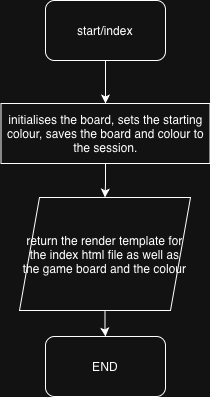

The diagram above was exported from draw.io. Its source (the exported page's mxGraphModel, read from the mxfile embedded in the PNG):
<mxGraphModel dx="480" dy="662" grid="0" gridSize="10" guides="1" tooltips="1" connect="1" arrows="1" fold="1" page="1" pageScale="1" pageWidth="827" pageHeight="1169" math="0" shadow="0">
  <root>
    <mxCell id="0" />
    <mxCell id="1" parent="0" />
    <mxCell id="QUszhgwuUVG_1gmDOZbp-3" edge="1" parent="1" source="QUszhgwuUVG_1gmDOZbp-1" style="edgeStyle=orthogonalEdgeStyle;rounded=0;orthogonalLoop=1;jettySize=auto;html=1;entryX=0.5;entryY=0;entryDx=0;entryDy=0;" target="QUszhgwuUVG_1gmDOZbp-2">
      <mxGeometry relative="1" as="geometry" />
    </mxCell>
    <mxCell id="QUszhgwuUVG_1gmDOZbp-1" parent="1" style="rounded=1;whiteSpace=wrap;html=1;" value="start/index" vertex="1">
      <mxGeometry height="60" width="120" x="354" y="150" as="geometry" />
    </mxCell>
    <mxCell id="QUszhgwuUVG_1gmDOZbp-6" edge="1" parent="1" source="QUszhgwuUVG_1gmDOZbp-2" style="edgeStyle=orthogonalEdgeStyle;rounded=0;orthogonalLoop=1;jettySize=auto;html=1;" target="QUszhgwuUVG_1gmDOZbp-4">
      <mxGeometry relative="1" as="geometry" />
    </mxCell>
    <mxCell id="QUszhgwuUVG_1gmDOZbp-2" parent="1" style="rounded=0;whiteSpace=wrap;html=1;" value="initialises the board, sets the starting colour, saves the board and colour to the session." vertex="1">
      <mxGeometry height="60" width="209" x="309.5" y="253" as="geometry" />
    </mxCell>
    <mxCell id="QUszhgwuUVG_1gmDOZbp-8" edge="1" parent="1" source="QUszhgwuUVG_1gmDOZbp-4" style="edgeStyle=orthogonalEdgeStyle;rounded=0;orthogonalLoop=1;jettySize=auto;html=1;entryX=0.5;entryY=0;entryDx=0;entryDy=0;" target="QUszhgwuUVG_1gmDOZbp-7">
      <mxGeometry relative="1" as="geometry" />
    </mxCell>
    <mxCell id="QUszhgwuUVG_1gmDOZbp-4" parent="1" style="shape=parallelogram;perimeter=parallelogramPerimeter;whiteSpace=wrap;html=1;fixedSize=1;" value="return the render template for the index html file as well as the game board and the colour" vertex="1">
      <mxGeometry height="113" width="171" x="328" y="347" as="geometry" />
    </mxCell>
    <mxCell id="QUszhgwuUVG_1gmDOZbp-7" parent="1" style="rounded=1;whiteSpace=wrap;html=1;" value="END" vertex="1">
      <mxGeometry height="60" width="120" x="354" y="486" as="geometry" />
    </mxCell>
  </root>
</mxGraphModel>